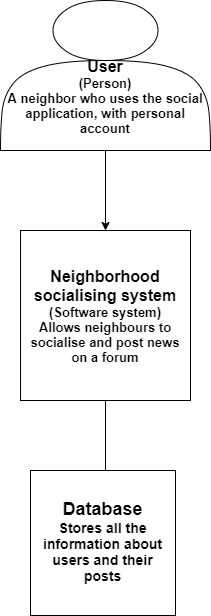

The diagram above was exported from draw.io. Its source (the exported page's mxGraphModel, read from the mxfile embedded in the PNG):
<mxGraphModel dx="1038" dy="531" grid="1" gridSize="10" guides="1" tooltips="1" connect="1" arrows="1" fold="1" page="1" pageScale="1" pageWidth="850" pageHeight="1100" math="0" shadow="0">
  <root>
    <mxCell id="0" />
    <mxCell id="1" parent="0" />
    <mxCell id="BX8_yUdWRIyfkCk5e9zM-18" style="edgeStyle=orthogonalEdgeStyle;rounded=0;orthogonalLoop=1;jettySize=auto;html=1;" parent="1" source="BX8_yUdWRIyfkCk5e9zM-1" target="BX8_yUdWRIyfkCk5e9zM-2" edge="1">
      <mxGeometry relative="1" as="geometry" />
    </mxCell>
    <mxCell id="BX8_yUdWRIyfkCk5e9zM-1" value="&lt;b&gt;&lt;font&gt;&lt;br&gt;&lt;br&gt;&lt;br&gt;&lt;font style=&quot;font-size: 16px&quot;&gt;User&lt;/font&gt;&lt;br&gt;&lt;span style=&quot;font-size: 13px&quot;&gt;(Person)&lt;/span&gt;&lt;br&gt;&lt;span style=&quot;font-size: 13px&quot;&gt;A neighbor who uses the social application, with personal account&lt;/span&gt;&lt;br&gt;&lt;/font&gt;&lt;/b&gt;" style="shape=actor;whiteSpace=wrap;html=1;" parent="1" vertex="1">
      <mxGeometry x="130" y="20" width="210" height="150" as="geometry" />
    </mxCell>
    <mxCell id="BX8_yUdWRIyfkCk5e9zM-19" style="edgeStyle=orthogonalEdgeStyle;rounded=0;orthogonalLoop=1;jettySize=auto;html=1;entryX=0.517;entryY=0.483;entryDx=0;entryDy=0;entryPerimeter=0;" parent="1" source="BX8_yUdWRIyfkCk5e9zM-2" target="BX8_yUdWRIyfkCk5e9zM-4" edge="1">
      <mxGeometry relative="1" as="geometry" />
    </mxCell>
    <mxCell id="BX8_yUdWRIyfkCk5e9zM-2" value="&lt;font&gt;&lt;b&gt;&lt;font style=&quot;font-size: 16px&quot;&gt;Neighborhood socialising system&lt;/font&gt;&lt;br&gt;&lt;span style=&quot;font-size: 13px&quot;&gt;(Software system)&lt;/span&gt;&lt;br&gt;&lt;span style=&quot;font-size: 13px&quot;&gt;Allows neighbours to socialise and post news on a forum&lt;/span&gt;&lt;br&gt;&lt;/b&gt;&lt;/font&gt;" style="whiteSpace=wrap;html=1;aspect=fixed;" parent="1" vertex="1">
      <mxGeometry x="150" y="250" width="170" height="170" as="geometry" />
    </mxCell>
    <mxCell id="BX8_yUdWRIyfkCk5e9zM-4" value="&lt;b&gt;&lt;font&gt;&lt;span style=&quot;font-size: 18px&quot;&gt;Database&lt;/span&gt;&lt;br&gt;&lt;font style=&quot;font-size: 14px&quot;&gt;Stores all the information about users and their posts&lt;/font&gt;&lt;br&gt;&lt;/font&gt;&lt;/b&gt;" style="whiteSpace=wrap;html=1;aspect=fixed;" parent="1" vertex="1">
      <mxGeometry x="160" y="490" width="145" height="145" as="geometry" />
    </mxCell>
  </root>
</mxGraphModel>